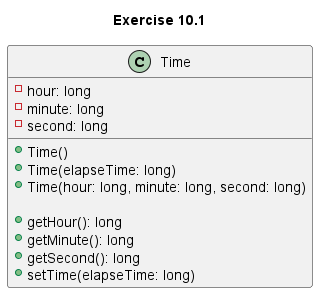

The diagram above was rendered by PlantUML. Its source (embedded in the PNG):
@startuml exer10.1
title Exercise 10.1
class Time {
    -hour: long
    -minute: long
    -second: long

    +Time()
    +Time(elapseTime: long)
    +Time(hour: long, minute: long, second: long)

    +getHour(): long
    +getMinute(): long
    +getSecond(): long
    +setTime(elapseTime: long)
}
@enduml